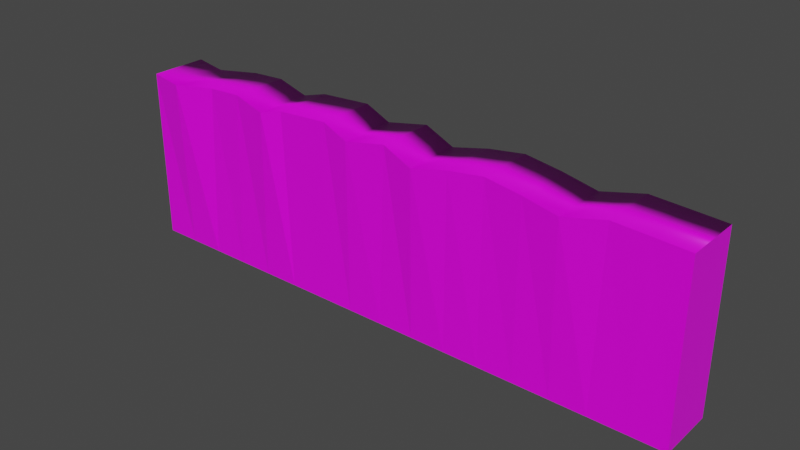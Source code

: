 # Source: short_rock_wall.blend  (saved by Blender 2.80.75; exported with 4.5.12 LTS)
import bpy
from mathutils import Matrix  # noqa: F401  (used for matrix-valued properties, if any)

bpy.ops.wm.read_factory_settings(use_empty=True)
scene = bpy.context.scene
scene.name = 'Scene'

# ---- collections
col_collection = bpy.data.collections.new('Collection'); scene.collection.children.link(col_collection)

# ---- images (referenced by path relative to the original .blend; pixels are not part of the script)
import os
ASSET_DIR = os.environ.get("B2B_ASSET_DIR", "")  # directory of the original .blend (textures are referenced by path, not embedded)
HERE = os.path.dirname(os.path.abspath(__file__))  # packed textures are extracted next to this script under _unpacked/

def load_image(name, relpath, width, height, colorspace="sRGB"):
    """Load a texture the original file referenced (path relative to the .blend, or extracted next to this script)."""
    p = next((c for c in (os.path.join(HERE, relpath), os.path.join(ASSET_DIR, relpath)) if relpath and os.path.exists(c)), "")
    if p:
        img = bpy.data.images.load(p, check_existing=True)
        img.name = name
    else:  # same state as the original file: an image datablock whose file is absent (Cycles renders it pink)
        img = bpy.data.images.new(name, width, height)
        img.source = "FILE"
        img.filepath = "//" + (relpath or name)
    img.colorspace_settings.name = colorspace
    return img
img_mossy_brick_jpg = load_image('mossy_brick.jpg', 'mossy_brick.jpg', 1024, 1024, 'sRGB')

# ---- materials (node trees are filled in below, after node groups)
mat_mossybrick = bpy.data.materials.new('MossyBrick')
mat_mossybrick.alpha_threshold = 0.0
mat_mossybrick.use_transparent_shadow = False
mat_mossybrick.line_color = (0.0, 0.0, 0.0, 1.0)

# ---- material node trees
mat_mossybrick.use_nodes = True; mat_mossybrick.node_tree.nodes.clear()
_N = mat_mossybrick.node_tree.nodes; _L = mat_mossybrick.node_tree.links
n0 = _N.new('ShaderNodeOutputMaterial'); n0.name = 'Material Output'; n0.location = (300, 300)
n1 = _N.new('ShaderNodeBsdfPrincipled'); n1.name = 'Principled BSDF'; n1.location = (10, 300)
n1.distribution = 'GGX'
n1.subsurface_method = 'BURLEY'
n1.inputs[2].default_value = 0.4
n1.inputs[3].default_value = 1.45
n1.inputs[27].default_value = (0.0, 0.0, 0.0, 1.0)
n1.inputs[28].default_value = 1.0
n2 = _N.new('ShaderNodeTexImage'); n2.name = 'Image Texture'; n2.location = (-280, 270)
n2.image = img_mossy_brick_jpg
_L.new(n1.outputs[0], n0.inputs[0])
_L.new(n2.outputs[0], n1.inputs[0])
n0.is_active_output = True

# ---- world
world_world = bpy.data.worlds.new('World'); scene.world = world_world
world_world.use_nodes = True; world_world.node_tree.nodes.clear()
_N = world_world.node_tree.nodes; _L = world_world.node_tree.links
n0 = _N.new('ShaderNodeOutputWorld'); n0.name = 'World Output'; n0.location = (300, 300)
n1 = _N.new('ShaderNodeBackground'); n1.name = 'Background'; n1.location = (10, 300)
n1.inputs[0].default_value = (0.05088, 0.05088, 0.05088, 1.0)
_L.new(n1.outputs[0], n0.inputs[0])
n0.is_active_output = True
world_world.color = (0.05088, 0.05088, 0.05088)
world_world.use_sun_shadow = False
world_world.sun_shadow_jitter_overblur = 0.0

# ---- meshes
me_cube = bpy.data.meshes.new('Cube')
me_cube.from_pydata([(1.0, 1.0, 1.0), (1.0, 1.0, -1.0), (1.0, -1.0, 1.0), (1.0, -1.0, -1.0), (-1.0, 1.0, 1.0), (-1.0, 1.0, -1.0), (-1.0, -1.0, 1.0), (-1.0, -1.0, -1.0), (0.875, 1.0, -1.0), (0.75, 1.0, -1.0), (0.625, 1.0, -1.0), (0.5, 1.0, -1.0), (0.375, 1.0, -1.0), (0.25, 1.0, -1.0), (0.125, 1.0, -1.0), (0.0, 1.0, -1.0), (-0.125, 1.0, -1.0), (-0.25, 1.0, -1.0), (-0.375, 1.0, -1.0), (-0.5, 1.0, -1.0), (-0.625, 1.0, -1.0), (-0.75, 1.0, -1.0), (-0.875, 1.0, -1.0), (0.886, -0.9827, 1.017), (0.7612, -0.9632, 1.034), (0.6218, -1.077, 0.932), (0.5, -1.0, 1.0), (0.3726, -0.9412, 1.051), (0.25, -1.0, 1.0), (0.1272, -1.098, 0.915), (0.01662, -0.9547, 1.042), (-0.1277, -1.029, 0.9547), (-0.2242, -0.9126, 1.066), (-0.4106, -0.8988, 1.024), (-0.4829, -1.085, 0.9698), (-0.6053, -0.9331, 1.05), (-0.7338, -0.861, 1.017), (-0.8789, -1.172, 0.9753), (-0.875, -1.0, -1.0), (-0.75, -1.0, -1.0), (-0.625, -1.0, -1.0), (-0.5, -1.0, -1.0), (-0.375, -1.0, -1.0), (-0.25, -1.0, -1.0), (-0.125, -1.0, -1.0), (0.0, -1.0, -1.0), (0.125, -1.0, -1.0), (0.25, -1.0, -1.0), (0.375, -1.0, -1.0), (0.5, -1.0, -1.0), (0.625, -1.0, -1.0), (0.75, -1.0, -1.0), (0.875, -1.0, -1.0), (-0.8789, 0.8276, 0.9753), (-0.7338, 1.139, 1.017), (-0.6053, 1.067, 1.05), (-0.4829, 0.9151, 0.9698), (-0.4106, 1.101, 1.024), (-0.2242, 1.087, 1.066), (-0.1277, 0.9706, 0.9547), (0.01662, 1.045, 1.042), (0.1272, 0.9025, 0.915), (0.25, 1.0, 1.0), (0.3726, 1.059, 1.051), (0.5, 1.0, 1.0), (0.6218, 0.9228, 0.932), (0.7612, 1.037, 1.034), (0.886, 1.017, 1.017)], [], [(53, 4, 6, 37), (38, 37, 6, 7), (7, 6, 4, 5), (8, 1, 3, 52), (1, 0, 2, 3), (8, 67, 0, 1), (5, 4, 53, 22), (22, 53, 54, 21), (21, 54, 55, 20), (20, 55, 56, 19), (19, 56, 57, 18), (18, 57, 58, 17), (17, 58, 59, 16), (16, 59, 60, 15), (15, 60, 61, 14), (14, 61, 62, 13), (13, 62, 63, 12), (12, 63, 64, 11), (11, 64, 65, 10), (10, 65, 66, 9), (9, 66, 67, 8), (5, 22, 38, 7), (22, 21, 39, 38), (21, 20, 40, 39), (20, 19, 41, 40), (19, 18, 42, 41), (18, 17, 43, 42), (17, 16, 44, 43), (16, 15, 45, 44), (15, 14, 46, 45), (14, 13, 47, 46), (13, 12, 48, 47), (12, 11, 49, 48), (11, 10, 50, 49), (10, 9, 51, 50), (9, 8, 52, 51), (3, 2, 23, 52), (52, 23, 24, 51), (51, 24, 25, 50), (50, 25, 26, 49), (49, 26, 27, 48), (48, 27, 28, 47), (47, 28, 29, 46), (46, 29, 30, 45), (45, 30, 31, 44), (44, 31, 32, 43), (43, 32, 33, 42), (42, 33, 34, 41), (41, 34, 35, 40), (40, 35, 36, 39), (39, 36, 37, 38), (0, 67, 23, 2), (67, 66, 24, 23), (66, 65, 25, 24), (65, 64, 26, 25), (64, 63, 27, 26), (63, 62, 28, 27), (62, 61, 29, 28), (61, 60, 30, 29), (60, 59, 31, 30), (59, 58, 32, 31), (58, 57, 33, 32), (57, 56, 34, 33), (56, 55, 35, 34), (55, 54, 36, 35), (54, 53, 37, 36)])
me_cube.polygons.foreach_set('use_smooth', [1, 0, 0, 0, 0, 0, 0, 0, 0, 0, 0, 0, 0, 0, 0, 0, 0, 0, 0, 0, 0, 0, 0, 0, 0, 0, 0, 0, 0, 0, 0, 0, 0, 0, 0, 0, 0, 0, 0, 0, 0, 0, 0, 0, 0, 0, 0, 0, 0, 0, 0, 1, 1, 1, 1, 1, 1, 1, 1, 1, 1, 1, 1, 1, 1, 1])
_uv = me_cube.uv_layers.new(name='UVMap')
_uv.uv.foreach_set('vector', [0.9275, 1.098, 1.051, 1.329, -1.156, 0.2692, -1.279, 0.03824, 0.6811, 0.3025, 0.6782, 0.01807, 0.6995, 0.0144, 0.6995, 0.3025, -0.6077, 1.306, -0.643, -0.321, 0.9345, -0.3552, 0.9698, 1.272, 0.3417, 0.03241, 0.3417, 0.0144, 0.6388, 0.0144, 0.6388, 0.03241, 1.175, -0.8967, 1.187, 1.202, -0.8478, 1.214, -0.8601, -0.8848, 0.344, -2.34, 0.3155, 3.258, -0.01441, 3.212, -0.01045, -2.34, 0.5352, 1.914, 0.5352, -1.598, 0.7955, -1.553, 0.7594, 1.914, 0.01318, 2.408, -0.0881, -1.308, 0.5572, -1.375, 0.2475, 2.403, 0.01617, 3.591, 0.01617, -1.91, 0.4021, -1.999, 0.3643, 3.592, 0.3615, -1.405, 0.3317, 2.998, 0.01733, 2.823, 0.08733, -1.406, 0.004434, 2.209, -0.1174, -1.105, 0.2145, -1.209, 0.2145, 2.2, 0.27, 2.268, 0.1848, -1.233, 0.5175, -1.306, 0.4909, 2.268, 0.2675, 2.139, 0.2922, -1.178, 0.4769, -0.9983, 0.4724, 2.139, 0.2975, 1.853, 0.3012, -0.7707, 0.485, -0.8879, 0.4689, 1.853, 0.2998, 2.033, 0.318, -1.068, 0.5202, -0.8747, 0.4937, 2.033, 0.2987, 2.477, 0.3335, -1.336, 0.5558, -1.506, 0.553, 2.477, 0.2525, 3.584, 0.2568, -2.465, 0.6103, -2.62, 0.6386, 3.584, 0.5734, -1.403, 0.5906, 2.367, 0.3361, 2.272, 0.3387, -1.403, 0.6667, -2.2, 0.6629, 3.171, 0.2993, 2.987, 0.3238, -2.2, 1.053, -2.34, 1.027, 3.022, 0.6773, 3.306, 0.6984, -2.34, 0.6984, -2.34, 0.6773, 3.306, 0.3155, 3.258, 0.344, -2.34, 0.3417, 0.3025, 0.3417, 0.2845, 0.6388, 0.2845, 0.6388, 0.3025, 0.3417, 0.2845, 0.3417, 0.2665, 0.6388, 0.2665, 0.6388, 0.2845, 0.3417, 0.2665, 0.3417, 0.2485, 0.6388, 0.2485, 0.6388, 0.2665, 0.3417, 0.2485, 0.3417, 0.2305, 0.6388, 0.2305, 0.6388, 0.2485, 0.3417, 0.2305, 0.3417, 0.2125, 0.6388, 0.2125, 0.6388, 0.2305, 0.3417, 0.2125, 0.3417, 0.1945, 0.6388, 0.1945, 0.6388, 0.2125, 0.3417, 0.1945, 0.3417, 0.1764, 0.6388, 0.1764, 0.6388, 0.1945, 0.3417, 0.1764, 0.3417, 0.1584, 0.6388, 0.1584, 0.6388, 0.1764, 0.3417, 0.1584, 0.3417, 0.1404, 0.6388, 0.1404, 0.6388, 0.1584, 0.3417, 0.1404, 0.3417, 0.1224, 0.6388, 0.1224, 0.6388, 0.1404, 0.3417, 0.1224, 0.3417, 0.1044, 0.6388, 0.1044, 0.6388, 0.1224, 0.3417, 0.1044, 0.3417, 0.08642, 0.6388, 0.08642, 0.6388, 0.1044, 0.3417, 0.08642, 0.3417, 0.06842, 0.6388, 0.06842, 0.6388, 0.08642, 0.3417, 0.06842, 0.3417, 0.05041, 0.6388, 0.05041, 0.6388, 0.06842, 0.3417, 0.05041, 0.3417, 0.03241, 0.6388, 0.03241, 0.6388, 0.05041, 0.5681, 0.6294, 0.5679, 0.3413, 0.585, 0.3389, 0.5865, 0.6294, 0.5865, 0.6294, 0.585, 0.3389, 0.6037, 0.3365, 0.6048, 0.6294, 0.6048, 0.6294, 0.6037, 0.3365, 0.6219, 0.3512, 0.6232, 0.6294, 0.6232, 0.6294, 0.6219, 0.3512, 0.6414, 0.3413, 0.6416, 0.6294, 0.6416, 0.6294, 0.6414, 0.3413, 0.6614, 0.3339, 0.66, 0.6294, 0.66, 0.6294, 0.6614, 0.3339, 0.6782, 0.3413, 0.6784, 0.6294, 0.6784, 0.6294, 0.6782, 0.3413, 0.6943, 0.3537, 0.6968, 0.6294, 0.6968, 0.6294, 0.6943, 0.3537, 0.7135, 0.3353, 0.7152, 0.6294, 0.7152, 0.6294, 0.7135, 0.3353, 0.7332, 0.3479, 0.7336, 0.6294, 0.7336, 0.6294, 0.7332, 0.3479, 0.7498, 0.3318, 0.752, 0.6294, 0.752, 0.6294, 0.7498, 0.3318, 0.7775, 0.3378, 0.7704, 0.6294, 0.9563, 0.6655, 0.9563, 0.93, 0.9316, 0.9218, 0.9563, 0.6655, 0.2282, 0.944, 0.2235, 0.6603, 0.2446, 0.6485, 0.2466, 0.9439, 0.2466, 0.9439, 0.2446, 0.6485, 0.265, 0.6533, 0.265, 0.9439, 0.1735, 0.6483, 0.1735, 0.9396, 0.1278, 0.9305, 0.1735, 0.6483, -1.419, 1.63, -1.336, 1.618, -1.336, 3.014, -1.419, 3.026, -1.336, 1.618, -1.246, 1.605, -1.246, 3.001, -1.336, 3.014, -1.246, 1.605, -1.152, 1.684, -1.152, 3.08, -1.246, 3.001, -1.152, 1.684, -1.06, 1.63, -1.06, 3.026, -1.152, 3.08, -1.06, 1.63, -0.9659, 1.589, -0.9659, 2.985, -1.06, 3.026, -0.9659, 1.589, -0.8808, 1.63, -0.8808, 3.026, -0.9659, 2.985, -0.8808, 1.63, -0.7976, 1.699, -0.7976, 3.094, -0.8808, 3.026, -1.698, 2.995, -1.789, 3.095, -1.789, 1.699, -1.698, 1.599, 1.509, 0.114, 1.607, 0.166, 1.607, 1.562, 1.509, 1.51, -1.789, -1.665, -1.488, -1.972, -1.488, 3.275, -1.789, 3.582, 2.471, -0.02355, 2.602, -0.03314, 2.602, 1.363, 2.471, 1.372, 2.602, -0.03314, 2.651, 0.09669, 2.651, 1.492, 2.602, 1.363, 2.651, 0.09669, 2.743, -0.009205, 2.743, 1.387, 2.651, 1.492, 2.743, -0.009205, 2.833, -0.05954, 2.833, 1.336, 2.743, 1.387, -2.567, 0.2711, -1.822, 0.0417, 2.633, 0.7289, 1.887, 0.9583])
me_cube.materials.append(mat_mossybrick)
me_cube.use_remesh_preserve_volume = False
me_cube.use_remesh_preserve_attributes = False
me_cube.use_mirror_vertex_groups = False
me_cube.update()

# ---- objects
ob_cube = bpy.data.objects.new('Cube', me_cube)

# ---- transforms, parenting, visibility, modifiers, constraints
ob_cube.location = (0.0, 0.0, 0.0)
ob_cube.scale = (10.0, 1.0, 3.0)
ob_cube.lock_rotations_4d = False
ob_cube.empty_display_type = 'ARROWS'
ob_cube.lineart.crease_threshold = 0.0

# ---- collection membership
col_collection.objects.link(ob_cube)

# ---- scene / render settings (as saved in the file)
scene.frame_start = 1; scene.frame_end = 250; scene.frame_set(1)
scene.render.engine = 'BLENDER_EEVEE_NEXT'
scene.cycles.use_denoising = False
scene.cycles.samples = 128
scene.cycles.sampling_pattern = 'TABULATED_SOBOL'
scene.cycles.use_adaptive_sampling = False
scene.cycles.use_light_tree = False
scene.view_settings.view_transform = 'Filmic'
bpy.context.view_layer.update()

# ---- added for rendering (the .blend has no active camera and no usable light): camera, sun
cam_auto = bpy.data.cameras.new('AutoCamera')
cam_auto.lens = 50.0
cam_auto.sensor_width = 36.0
cam_auto.clip_end = 1000.0
ob_auto_camera = bpy.data.objects.new('AutoCamera', cam_auto)
scene.collection.objects.link(ob_auto_camera)
ob_auto_camera.location = (19.4903, -23.4051, 15.6912)
ob_auto_camera.rotation_euler = (1.09748, -7.21219e-08, 0.694738)
scene.camera = ob_auto_camera
light_auto_sun = bpy.data.lights.new('AutoSun', 'SUN')
light_auto_sun.energy = 3.0
light_auto_sun.angle = 0.0523599
ob_auto_sun = bpy.data.objects.new('AutoSun', light_auto_sun)
scene.collection.objects.link(ob_auto_sun)
ob_auto_sun.rotation_euler = (0.872665, 0.174533, 0.523599)
bpy.context.view_layer.update()
